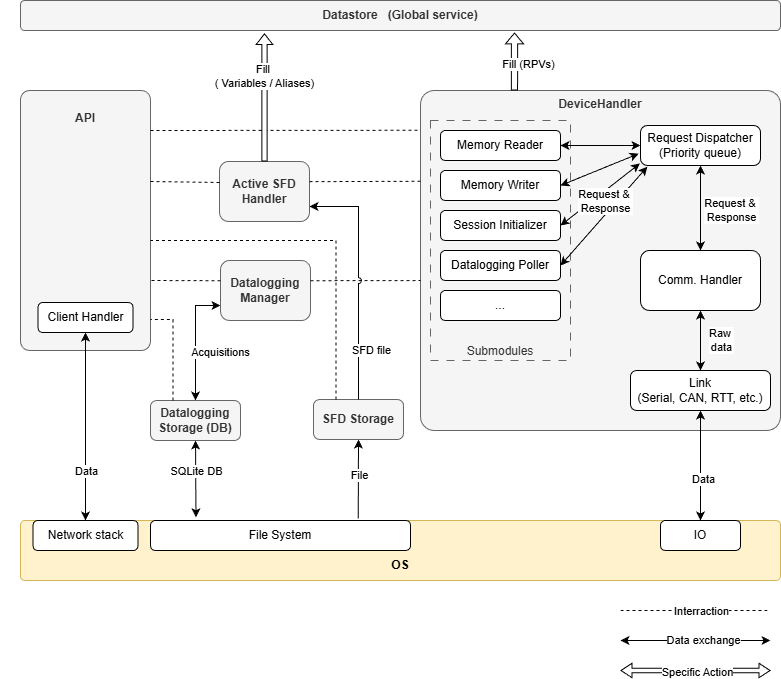

The diagram above was exported from draw.io. Its source (the exported page's mxGraphModel, read from the mxfile embedded in the PNG):
<mxGraphModel dx="1278" dy="1736" grid="1" gridSize="10" guides="1" tooltips="1" connect="1" arrows="1" fold="1" page="1" pageScale="1" pageWidth="850" pageHeight="1100" math="0" shadow="0">
  <root>
    <mxCell id="0" />
    <mxCell id="1" parent="0" />
    <mxCell id="EeTNMqf4ZtcCHzHhGhB6-20" style="edgeStyle=orthogonalEdgeStyle;rounded=0;orthogonalLoop=1;jettySize=auto;html=1;exitX=0;exitY=0.75;exitDx=0;exitDy=0;entryX=0.5;entryY=0;entryDx=0;entryDy=0;startArrow=classic;startFill=1;" parent="1" source="vxOxjogbZOs5WcKjoJC5-3" target="vxOxjogbZOs5WcKjoJC5-99" edge="1">
      <mxGeometry relative="1" as="geometry" />
    </mxCell>
    <mxCell id="EeTNMqf4ZtcCHzHhGhB6-21" value="Acquisitions" style="edgeLabel;html=1;align=center;verticalAlign=middle;resizable=0;points=[];" parent="EeTNMqf4ZtcCHzHhGhB6-20" connectable="0" vertex="1">
      <mxGeometry x="-0.3412" y="-2" relative="1" as="geometry">
        <mxPoint x="26" y="31" as="offset" />
      </mxGeometry>
    </mxCell>
    <mxCell id="vxOxjogbZOs5WcKjoJC5-3" value="Datalogging Manager" style="rounded=1;whiteSpace=wrap;html=1;fontStyle=1;fillColor=#f5f5f5;fontColor=#333333;strokeColor=#666666;" parent="1" vertex="1">
      <mxGeometry x="360" y="250" width="90" height="60" as="geometry" />
    </mxCell>
    <mxCell id="vxOxjogbZOs5WcKjoJC5-7" value="DeviceHandler" style="rounded=1;whiteSpace=wrap;html=1;arcSize=4;verticalAlign=top;fontStyle=1;fillColor=#f5f5f5;fontColor=#333333;strokeColor=#666666;" parent="1" vertex="1">
      <mxGeometry x="560" y="80" width="360" height="340" as="geometry" />
    </mxCell>
    <mxCell id="vxOxjogbZOs5WcKjoJC5-24" style="edgeStyle=orthogonalEdgeStyle;rounded=0;orthogonalLoop=1;jettySize=auto;html=1;exitX=0.5;exitY=1;exitDx=0;exitDy=0;entryX=0.5;entryY=0;entryDx=0;entryDy=0;startArrow=classic;startFill=1;" parent="1" source="vxOxjogbZOs5WcKjoJC5-8" target="vxOxjogbZOs5WcKjoJC5-9" edge="1">
      <mxGeometry relative="1" as="geometry" />
    </mxCell>
    <mxCell id="vxOxjogbZOs5WcKjoJC5-25" value="&lt;div&gt;Raw&amp;nbsp;&lt;/div&gt;&lt;div&gt;data&lt;/div&gt;" style="edgeLabel;html=1;align=center;verticalAlign=middle;resizable=0;points=[];" parent="vxOxjogbZOs5WcKjoJC5-24" connectable="0" vertex="1">
      <mxGeometry x="-0.3" y="2" relative="1" as="geometry">
        <mxPoint x="18" y="8" as="offset" />
      </mxGeometry>
    </mxCell>
    <mxCell id="vxOxjogbZOs5WcKjoJC5-8" value="Comm. Handler" style="rounded=1;whiteSpace=wrap;html=1;" parent="1" vertex="1">
      <mxGeometry x="780" y="240" width="120" height="60" as="geometry" />
    </mxCell>
    <mxCell id="EeTNMqf4ZtcCHzHhGhB6-3" style="edgeStyle=none;rounded=0;orthogonalLoop=1;jettySize=auto;html=1;exitX=0.5;exitY=1;exitDx=0;exitDy=0;startArrow=classic;startFill=1;entryX=0.5;entryY=0;entryDx=0;entryDy=0;" parent="1" source="vxOxjogbZOs5WcKjoJC5-9" target="vxOxjogbZOs5WcKjoJC5-113" edge="1">
      <mxGeometry relative="1" as="geometry">
        <mxPoint x="840" y="490" as="targetPoint" />
      </mxGeometry>
    </mxCell>
    <mxCell id="EeTNMqf4ZtcCHzHhGhB6-6" value="Data" style="edgeLabel;html=1;align=center;verticalAlign=middle;resizable=0;points=[];" parent="EeTNMqf4ZtcCHzHhGhB6-3" connectable="0" vertex="1">
      <mxGeometry x="0.2444" y="2" relative="1" as="geometry">
        <mxPoint as="offset" />
      </mxGeometry>
    </mxCell>
    <mxCell id="vxOxjogbZOs5WcKjoJC5-9" value="Link&lt;br&gt;(Serial, CAN, RTT, etc.)" style="rounded=1;whiteSpace=wrap;html=1;" parent="1" vertex="1">
      <mxGeometry x="770" y="360" width="140" height="40" as="geometry" />
    </mxCell>
    <mxCell id="vxOxjogbZOs5WcKjoJC5-22" style="edgeStyle=orthogonalEdgeStyle;rounded=0;orthogonalLoop=1;jettySize=auto;html=1;exitX=0.5;exitY=1;exitDx=0;exitDy=0;startArrow=classic;startFill=1;" parent="1" source="vxOxjogbZOs5WcKjoJC5-12" target="vxOxjogbZOs5WcKjoJC5-8" edge="1">
      <mxGeometry relative="1" as="geometry" />
    </mxCell>
    <mxCell id="vxOxjogbZOs5WcKjoJC5-23" value="&lt;div&gt;Request &amp;amp;&amp;nbsp;&lt;/div&gt;&lt;div&gt;Response&lt;/div&gt;" style="edgeLabel;html=1;align=center;verticalAlign=middle;resizable=0;points=[];" parent="vxOxjogbZOs5WcKjoJC5-22" connectable="0" vertex="1">
      <mxGeometry x="0.08" y="4" relative="1" as="geometry">
        <mxPoint x="26" y="-1" as="offset" />
      </mxGeometry>
    </mxCell>
    <mxCell id="vxOxjogbZOs5WcKjoJC5-12" value="Request Dispatcher&lt;br&gt;(Priority queue)" style="rounded=1;whiteSpace=wrap;html=1;arcSize=17;" parent="1" vertex="1">
      <mxGeometry x="780" y="115" width="120" height="40" as="geometry" />
    </mxCell>
    <mxCell id="vxOxjogbZOs5WcKjoJC5-17" value="Submodules" style="rounded=1;whiteSpace=wrap;html=1;dashed=1;dashPattern=8 8;arcSize=0;verticalAlign=bottom;fillColor=#f5f5f5;fontColor=#333333;strokeColor=#666666;" parent="1" vertex="1">
      <mxGeometry x="570" y="110" width="140" height="240" as="geometry" />
    </mxCell>
    <mxCell id="vxOxjogbZOs5WcKjoJC5-31" style="edgeStyle=none;rounded=0;orthogonalLoop=1;jettySize=auto;html=1;exitX=1;exitY=0.5;exitDx=0;exitDy=0;entryX=0;entryY=0.5;entryDx=0;entryDy=0;startArrow=classic;startFill=1;" parent="1" source="vxOxjogbZOs5WcKjoJC5-18" target="vxOxjogbZOs5WcKjoJC5-12" edge="1">
      <mxGeometry relative="1" as="geometry" />
    </mxCell>
    <mxCell id="vxOxjogbZOs5WcKjoJC5-18" value="Memory Reader" style="rounded=1;whiteSpace=wrap;html=1;" parent="1" vertex="1">
      <mxGeometry x="580" y="120" width="120" height="30" as="geometry" />
    </mxCell>
    <mxCell id="vxOxjogbZOs5WcKjoJC5-33" style="edgeStyle=none;rounded=0;orthogonalLoop=1;jettySize=auto;html=1;exitX=1;exitY=0.5;exitDx=0;exitDy=0;entryX=-0.015;entryY=0.704;entryDx=0;entryDy=0;entryPerimeter=0;startArrow=classic;startFill=1;" parent="1" source="vxOxjogbZOs5WcKjoJC5-19" target="vxOxjogbZOs5WcKjoJC5-12" edge="1">
      <mxGeometry relative="1" as="geometry" />
    </mxCell>
    <mxCell id="vxOxjogbZOs5WcKjoJC5-19" value="Memory Writer" style="rounded=1;whiteSpace=wrap;html=1;" parent="1" vertex="1">
      <mxGeometry x="580" y="160" width="120" height="30" as="geometry" />
    </mxCell>
    <mxCell id="vxOxjogbZOs5WcKjoJC5-34" style="edgeStyle=none;rounded=0;orthogonalLoop=1;jettySize=auto;html=1;exitX=1;exitY=0.5;exitDx=0;exitDy=0;entryX=-0.005;entryY=0.949;entryDx=0;entryDy=0;entryPerimeter=0;startArrow=classic;startFill=1;" parent="1" source="vxOxjogbZOs5WcKjoJC5-20" target="vxOxjogbZOs5WcKjoJC5-12" edge="1">
      <mxGeometry relative="1" as="geometry" />
    </mxCell>
    <mxCell id="vxOxjogbZOs5WcKjoJC5-20" value="Session Initializer" style="rounded=1;whiteSpace=wrap;html=1;" parent="1" vertex="1">
      <mxGeometry x="580" y="200" width="120" height="30" as="geometry" />
    </mxCell>
    <mxCell id="vxOxjogbZOs5WcKjoJC5-35" style="edgeStyle=none;rounded=0;orthogonalLoop=1;jettySize=auto;html=1;exitX=1;exitY=0.5;exitDx=0;exitDy=0;entryX=0.057;entryY=1.03;entryDx=0;entryDy=0;entryPerimeter=0;startArrow=classic;startFill=1;" parent="1" source="vxOxjogbZOs5WcKjoJC5-21" target="vxOxjogbZOs5WcKjoJC5-12" edge="1">
      <mxGeometry relative="1" as="geometry">
        <mxPoint x="840" y="200" as="targetPoint" />
      </mxGeometry>
    </mxCell>
    <mxCell id="vxOxjogbZOs5WcKjoJC5-40" value="&lt;div&gt;Request &amp;amp;&amp;nbsp;&lt;/div&gt;&lt;div&gt;Response&lt;/div&gt;" style="edgeLabel;html=1;align=center;verticalAlign=middle;resizable=0;points=[];labelBackgroundColor=default;" parent="vxOxjogbZOs5WcKjoJC5-35" connectable="0" vertex="1">
      <mxGeometry x="0.2027" y="-2" relative="1" as="geometry">
        <mxPoint x="-9" y="-7" as="offset" />
      </mxGeometry>
    </mxCell>
    <mxCell id="vxOxjogbZOs5WcKjoJC5-21" value="Datalogging Poller" style="rounded=1;whiteSpace=wrap;html=1;" parent="1" vertex="1">
      <mxGeometry x="580" y="240" width="120" height="30" as="geometry" />
    </mxCell>
    <mxCell id="vxOxjogbZOs5WcKjoJC5-28" value="..." style="rounded=1;whiteSpace=wrap;html=1;" parent="1" vertex="1">
      <mxGeometry x="580" y="280" width="120" height="30" as="geometry" />
    </mxCell>
    <mxCell id="vxOxjogbZOs5WcKjoJC5-36" value="&lt;div&gt;&lt;br&gt;&lt;/div&gt;&lt;div&gt;&lt;br&gt;&lt;/div&gt;&lt;div&gt;OS&lt;/div&gt;" style="rounded=1;whiteSpace=wrap;html=1;fontStyle=1;fillColor=#fff2cc;strokeColor=#d6b656;arcSize=7;" parent="1" vertex="1">
      <mxGeometry x="160" y="510" width="760" height="60" as="geometry" />
    </mxCell>
    <mxCell id="vxOxjogbZOs5WcKjoJC5-38" value="" style="group;verticalAlign=top;" parent="1" connectable="0" vertex="1">
      <mxGeometry x="140" y="80" width="150" height="280" as="geometry" />
    </mxCell>
    <mxCell id="vxOxjogbZOs5WcKjoJC5-1" value="&lt;div&gt;&lt;br&gt;&lt;/div&gt;&lt;div&gt;API&lt;/div&gt;" style="rounded=1;whiteSpace=wrap;html=1;arcSize=7;fontStyle=1;verticalAlign=top;fillColor=#f5f5f5;fontColor=#333333;strokeColor=#666666;" parent="vxOxjogbZOs5WcKjoJC5-38" vertex="1">
      <mxGeometry x="20" width="130" height="260" as="geometry" />
    </mxCell>
    <mxCell id="vxOxjogbZOs5WcKjoJC5-5" value="Client Handler" style="rounded=1;whiteSpace=wrap;html=1;" parent="vxOxjogbZOs5WcKjoJC5-38" vertex="1">
      <mxGeometry x="37.5" y="212" width="95" height="30" as="geometry" />
    </mxCell>
    <mxCell id="vxOxjogbZOs5WcKjoJC5-54" style="edgeStyle=none;rounded=0;orthogonalLoop=1;jettySize=auto;html=1;exitX=0.5;exitY=1;exitDx=0;exitDy=0;entryX=0.5;entryY=0;entryDx=0;entryDy=0;startArrow=classic;startFill=1;" parent="1" source="vxOxjogbZOs5WcKjoJC5-5" target="vxOxjogbZOs5WcKjoJC5-111" edge="1">
      <mxGeometry relative="1" as="geometry" />
    </mxCell>
    <mxCell id="EeTNMqf4ZtcCHzHhGhB6-5" value="Data" style="edgeLabel;html=1;align=center;verticalAlign=middle;resizable=0;points=[];" parent="vxOxjogbZOs5WcKjoJC5-54" connectable="0" vertex="1">
      <mxGeometry x="-0.0267" y="4" relative="1" as="geometry">
        <mxPoint x="-4" y="47" as="offset" />
      </mxGeometry>
    </mxCell>
    <mxCell id="vxOxjogbZOs5WcKjoJC5-59" style="edgeStyle=none;rounded=0;orthogonalLoop=1;jettySize=auto;html=1;exitX=0;exitY=0.5;exitDx=0;exitDy=0;entryX=1;entryY=0.142;entryDx=0;entryDy=0;entryPerimeter=0;startArrow=none;startFill=0;dashed=1;endArrow=none;endFill=0;" parent="1" edge="1">
      <mxGeometry relative="1" as="geometry">
        <mxPoint x="360" y="270.24" as="sourcePoint" />
        <mxPoint x="290" y="270" as="targetPoint" />
      </mxGeometry>
    </mxCell>
    <mxCell id="vxOxjogbZOs5WcKjoJC5-60" style="edgeStyle=none;rounded=0;orthogonalLoop=1;jettySize=auto;html=1;exitX=1;exitY=0.5;exitDx=0;exitDy=0;entryX=0;entryY=0.559;entryDx=0;entryDy=0;entryPerimeter=0;startArrow=none;startFill=0;dashed=1;endArrow=none;endFill=0;" parent="1" target="vxOxjogbZOs5WcKjoJC5-7" edge="1">
      <mxGeometry relative="1" as="geometry">
        <mxPoint x="450" y="270.21999999999997" as="sourcePoint" />
        <mxPoint x="540" y="270.00000000000006" as="targetPoint" />
      </mxGeometry>
    </mxCell>
    <mxCell id="vxOxjogbZOs5WcKjoJC5-61" value="Datastore&amp;nbsp; &amp;nbsp;(Global service)" style="rounded=1;whiteSpace=wrap;html=1;arcSize=13;fontStyle=1;fillColor=#f5f5f5;fontColor=#333333;strokeColor=#666666;" parent="1" vertex="1">
      <mxGeometry x="160" y="-10" width="760" height="30" as="geometry" />
    </mxCell>
    <mxCell id="vxOxjogbZOs5WcKjoJC5-75" style="edgeStyle=none;rounded=0;orthogonalLoop=1;jettySize=auto;html=1;exitX=1;exitY=0.25;exitDx=0;exitDy=0;entryX=-0.006;entryY=0.117;entryDx=0;entryDy=0;entryPerimeter=0;dashed=1;startArrow=none;startFill=0;endArrow=none;endFill=0;" parent="1" target="vxOxjogbZOs5WcKjoJC5-7" edge="1">
      <mxGeometry relative="1" as="geometry">
        <mxPoint x="290" y="120" as="sourcePoint" />
        <mxPoint x="540" y="120.38000000000011" as="targetPoint" />
      </mxGeometry>
    </mxCell>
    <mxCell id="vxOxjogbZOs5WcKjoJC5-84" style="edgeStyle=none;rounded=0;orthogonalLoop=1;jettySize=auto;html=1;flowAnimation=0;shadow=0;jumpStyle=arc;shape=flexArrow;fillColor=default;width=6.19047619047619;endSize=3.2523809523809524;endWidth=10.861678004535147;entryX=0.65;entryY=1.069;entryDx=0;entryDy=0;entryPerimeter=0;exitX=0.261;exitY=0;exitDx=0;exitDy=0;exitPerimeter=0;" parent="1" source="vxOxjogbZOs5WcKjoJC5-7" target="vxOxjogbZOs5WcKjoJC5-61" edge="1">
      <mxGeometry relative="1" as="geometry">
        <mxPoint x="654" y="60" as="sourcePoint" />
        <mxPoint x="660" y="10" as="targetPoint" />
      </mxGeometry>
    </mxCell>
    <mxCell id="vxOxjogbZOs5WcKjoJC5-85" value="&lt;div&gt;Fill (RPVs)&lt;/div&gt;" style="edgeLabel;html=1;align=center;verticalAlign=middle;resizable=0;points=[];" parent="vxOxjogbZOs5WcKjoJC5-84" connectable="0" vertex="1">
      <mxGeometry x="0.4302" y="-1" relative="1" as="geometry">
        <mxPoint x="12" y="15" as="offset" />
      </mxGeometry>
    </mxCell>
    <mxCell id="EeTNMqf4ZtcCHzHhGhB6-2" style="edgeStyle=none;rounded=0;orthogonalLoop=1;jettySize=auto;html=1;exitX=0.5;exitY=1;exitDx=0;exitDy=0;entryX=0.799;entryY=-0.066;entryDx=0;entryDy=0;startArrow=classic;startFill=1;endArrow=none;endFill=0;entryPerimeter=0;" parent="1" source="vxOxjogbZOs5WcKjoJC5-92" target="vxOxjogbZOs5WcKjoJC5-112" edge="1">
      <mxGeometry relative="1" as="geometry" />
    </mxCell>
    <mxCell id="EeTNMqf4ZtcCHzHhGhB6-9" value="File" style="edgeLabel;html=1;align=center;verticalAlign=middle;resizable=0;points=[];" parent="EeTNMqf4ZtcCHzHhGhB6-2" connectable="0" vertex="1">
      <mxGeometry x="-0.4333" relative="1" as="geometry">
        <mxPoint y="13" as="offset" />
      </mxGeometry>
    </mxCell>
    <mxCell id="vxOxjogbZOs5WcKjoJC5-92" value="SFD Storage" style="rounded=1;whiteSpace=wrap;html=1;fontStyle=1;fillColor=#f5f5f5;fontColor=#333333;strokeColor=#666666;" parent="1" vertex="1">
      <mxGeometry x="453" y="389" width="90" height="40" as="geometry" />
    </mxCell>
    <mxCell id="vxOxjogbZOs5WcKjoJC5-99" value="&lt;div&gt;Datalogging&lt;/div&gt;&lt;div&gt;Storage (DB)&lt;/div&gt;" style="rounded=1;whiteSpace=wrap;html=1;fontStyle=1;fillColor=#f5f5f5;fontColor=#333333;strokeColor=#666666;" parent="1" vertex="1">
      <mxGeometry x="290" y="390" width="90" height="40" as="geometry" />
    </mxCell>
    <mxCell id="vxOxjogbZOs5WcKjoJC5-102" value="Active SFD Handler" style="rounded=1;whiteSpace=wrap;html=1;fontStyle=1;fillColor=#f5f5f5;fontColor=#333333;strokeColor=#666666;" parent="1" vertex="1">
      <mxGeometry x="359" y="151" width="90" height="60" as="geometry" />
    </mxCell>
    <mxCell id="vxOxjogbZOs5WcKjoJC5-103" style="edgeStyle=none;rounded=0;orthogonalLoop=1;jettySize=auto;html=1;exitX=1;exitY=0.5;exitDx=0;exitDy=0;entryX=0.001;entryY=0.267;entryDx=0;entryDy=0;entryPerimeter=0;startArrow=none;startFill=0;endArrow=none;endFill=0;dashed=1;" parent="1" target="vxOxjogbZOs5WcKjoJC5-7" edge="1">
      <mxGeometry relative="1" as="geometry">
        <mxPoint x="449" y="171.16000000000008" as="sourcePoint" />
        <mxPoint x="539" y="171" as="targetPoint" />
      </mxGeometry>
    </mxCell>
    <mxCell id="vxOxjogbZOs5WcKjoJC5-105" style="edgeStyle=none;rounded=0;orthogonalLoop=1;jettySize=auto;html=1;exitX=1.009;exitY=0.817;exitDx=0;exitDy=0;entryX=0;entryY=0.5;entryDx=0;entryDy=0;startArrow=none;startFill=0;exitPerimeter=0;jumpStyle=arc;dashed=1;endArrow=none;endFill=0;" parent="1" edge="1">
      <mxGeometry relative="1" as="geometry">
        <mxPoint x="290" y="171" as="sourcePoint" />
        <mxPoint x="359" y="172" as="targetPoint" />
      </mxGeometry>
    </mxCell>
    <mxCell id="vxOxjogbZOs5WcKjoJC5-108" style="rounded=0;orthogonalLoop=1;jettySize=auto;html=1;exitX=0.5;exitY=0;exitDx=0;exitDy=0;flowAnimation=0;shadow=0;jumpStyle=arc;shape=flexArrow;fillColor=default;width=5.238095238095238;endSize=3.2238095238095235;endWidth=10.36281179138322;entryX=0.321;entryY=1.095;entryDx=0;entryDy=0;entryPerimeter=0;" parent="1" source="vxOxjogbZOs5WcKjoJC5-102" target="vxOxjogbZOs5WcKjoJC5-61" edge="1">
      <mxGeometry relative="1" as="geometry">
        <mxPoint x="360" y="205" as="sourcePoint" />
        <mxPoint x="404" y="60" as="targetPoint" />
      </mxGeometry>
    </mxCell>
    <mxCell id="vxOxjogbZOs5WcKjoJC5-109" value="&lt;div&gt;Fill&amp;nbsp;&lt;/div&gt;&lt;div&gt;( Variables / Aliases)&lt;/div&gt;" style="edgeLabel;html=1;align=center;verticalAlign=middle;resizable=0;points=[];" parent="vxOxjogbZOs5WcKjoJC5-108" connectable="0" vertex="1">
      <mxGeometry x="0.7901" y="3" relative="1" as="geometry">
        <mxPoint x="2" y="29" as="offset" />
      </mxGeometry>
    </mxCell>
    <mxCell id="vxOxjogbZOs5WcKjoJC5-111" value="Network stack" style="rounded=1;whiteSpace=wrap;html=1;" parent="1" vertex="1">
      <mxGeometry x="172.5" y="510" width="105" height="30" as="geometry" />
    </mxCell>
    <mxCell id="vxOxjogbZOs5WcKjoJC5-112" value="File System" style="rounded=1;whiteSpace=wrap;html=1;" parent="1" vertex="1">
      <mxGeometry x="290" y="510" width="260" height="30" as="geometry" />
    </mxCell>
    <mxCell id="vxOxjogbZOs5WcKjoJC5-113" value="IO" style="rounded=1;whiteSpace=wrap;html=1;" parent="1" vertex="1">
      <mxGeometry x="800" y="510" width="80" height="30" as="geometry" />
    </mxCell>
    <mxCell id="vxOxjogbZOs5WcKjoJC5-116" style="edgeStyle=orthogonalEdgeStyle;rounded=0;orthogonalLoop=1;jettySize=auto;html=1;exitX=1;exitY=0.75;exitDx=0;exitDy=0;entryX=0.5;entryY=0;entryDx=0;entryDy=0;jumpStyle=arc;startArrow=classic;startFill=1;endArrow=none;endFill=0;" parent="1" source="vxOxjogbZOs5WcKjoJC5-102" target="vxOxjogbZOs5WcKjoJC5-92" edge="1">
      <mxGeometry relative="1" as="geometry" />
    </mxCell>
    <mxCell id="vxOxjogbZOs5WcKjoJC5-117" value="SFD file" style="edgeLabel;html=1;align=center;verticalAlign=middle;resizable=0;points=[];" parent="vxOxjogbZOs5WcKjoJC5-116" connectable="0" vertex="1">
      <mxGeometry x="0.5682" y="-1" relative="1" as="geometry">
        <mxPoint x="13" y="3" as="offset" />
      </mxGeometry>
    </mxCell>
    <mxCell id="EeTNMqf4ZtcCHzHhGhB6-1" style="edgeStyle=none;rounded=0;orthogonalLoop=1;jettySize=auto;html=1;exitX=0.5;exitY=1;exitDx=0;exitDy=0;entryX=0.175;entryY=-0.105;entryDx=0;entryDy=0;entryPerimeter=0;startArrow=classic;startFill=1;" parent="1" source="vxOxjogbZOs5WcKjoJC5-99" target="vxOxjogbZOs5WcKjoJC5-112" edge="1">
      <mxGeometry relative="1" as="geometry" />
    </mxCell>
    <mxCell id="EeTNMqf4ZtcCHzHhGhB6-8" value="SQLite DB" style="edgeLabel;html=1;align=center;verticalAlign=middle;resizable=0;points=[];" parent="EeTNMqf4ZtcCHzHhGhB6-1" connectable="0" vertex="1">
      <mxGeometry x="-0.1909" relative="1" as="geometry">
        <mxPoint as="offset" />
      </mxGeometry>
    </mxCell>
    <mxCell id="EeTNMqf4ZtcCHzHhGhB6-11" style="edgeStyle=none;rounded=0;orthogonalLoop=1;jettySize=auto;html=1;entryX=0;entryY=0.117;entryDx=0;entryDy=0;entryPerimeter=0;startArrow=none;startFill=0;dashed=1;endArrow=none;endFill=0;" parent="1" edge="1">
      <mxGeometry relative="1" as="geometry">
        <mxPoint x="760" y="600" as="sourcePoint" />
        <mxPoint x="910" y="600" as="targetPoint" />
      </mxGeometry>
    </mxCell>
    <mxCell id="EeTNMqf4ZtcCHzHhGhB6-14" value="Interraction" style="edgeLabel;html=1;align=center;verticalAlign=middle;resizable=0;points=[];" parent="EeTNMqf4ZtcCHzHhGhB6-11" connectable="0" vertex="1">
      <mxGeometry x="0.4578" relative="1" as="geometry">
        <mxPoint x="-29" as="offset" />
      </mxGeometry>
    </mxCell>
    <mxCell id="EeTNMqf4ZtcCHzHhGhB6-12" style="edgeStyle=none;rounded=0;orthogonalLoop=1;jettySize=auto;html=1;entryX=0;entryY=0.117;entryDx=0;entryDy=0;entryPerimeter=0;startArrow=classic;startFill=1;" parent="1" edge="1">
      <mxGeometry relative="1" as="geometry">
        <mxPoint x="760" y="630" as="sourcePoint" />
        <mxPoint x="910" y="630" as="targetPoint" />
      </mxGeometry>
    </mxCell>
    <mxCell id="EeTNMqf4ZtcCHzHhGhB6-15" value="Data exchange" style="edgeLabel;html=1;align=center;verticalAlign=middle;resizable=0;points=[];" parent="EeTNMqf4ZtcCHzHhGhB6-12" connectable="0" vertex="1">
      <mxGeometry x="0.0987" y="1" relative="1" as="geometry">
        <mxPoint as="offset" />
      </mxGeometry>
    </mxCell>
    <mxCell id="EeTNMqf4ZtcCHzHhGhB6-13" style="edgeStyle=none;rounded=0;orthogonalLoop=1;jettySize=auto;html=1;entryX=0;entryY=0.117;entryDx=0;entryDy=0;entryPerimeter=0;startArrow=classic;startFill=1;shape=flexArrow;width=4.4;startSize=3.336;startWidth=9.040000000000001;endWidth=9.040000000000001;endSize=3.336;" parent="1" edge="1">
      <mxGeometry relative="1" as="geometry">
        <mxPoint x="760" y="660" as="sourcePoint" />
        <mxPoint x="910" y="660" as="targetPoint" />
      </mxGeometry>
    </mxCell>
    <mxCell id="EeTNMqf4ZtcCHzHhGhB6-16" value="Specific Action" style="edgeLabel;html=1;align=center;verticalAlign=middle;resizable=0;points=[];" parent="EeTNMqf4ZtcCHzHhGhB6-13" connectable="0" vertex="1">
      <mxGeometry x="0.024" y="-1" relative="1" as="geometry">
        <mxPoint as="offset" />
      </mxGeometry>
    </mxCell>
    <mxCell id="EeTNMqf4ZtcCHzHhGhB6-19" style="edgeStyle=orthogonalEdgeStyle;rounded=0;orthogonalLoop=1;jettySize=auto;html=1;exitX=0.25;exitY=0;exitDx=0;exitDy=0;entryX=1;entryY=0.881;entryDx=0;entryDy=0;entryPerimeter=0;startArrow=none;startFill=0;dashed=1;endArrow=none;endFill=0;" parent="1" source="vxOxjogbZOs5WcKjoJC5-99" target="vxOxjogbZOs5WcKjoJC5-1" edge="1">
      <mxGeometry relative="1" as="geometry" />
    </mxCell>
    <mxCell id="EeTNMqf4ZtcCHzHhGhB6-22" style="edgeStyle=orthogonalEdgeStyle;rounded=0;orthogonalLoop=1;jettySize=auto;html=1;exitX=0.25;exitY=0;exitDx=0;exitDy=0;entryX=1;entryY=0.577;entryDx=0;entryDy=0;entryPerimeter=0;startArrow=none;startFill=0;dashed=1;endArrow=none;endFill=0;" parent="1" source="vxOxjogbZOs5WcKjoJC5-92" target="vxOxjogbZOs5WcKjoJC5-1" edge="1">
      <mxGeometry relative="1" as="geometry" />
    </mxCell>
  </root>
</mxGraphModel>